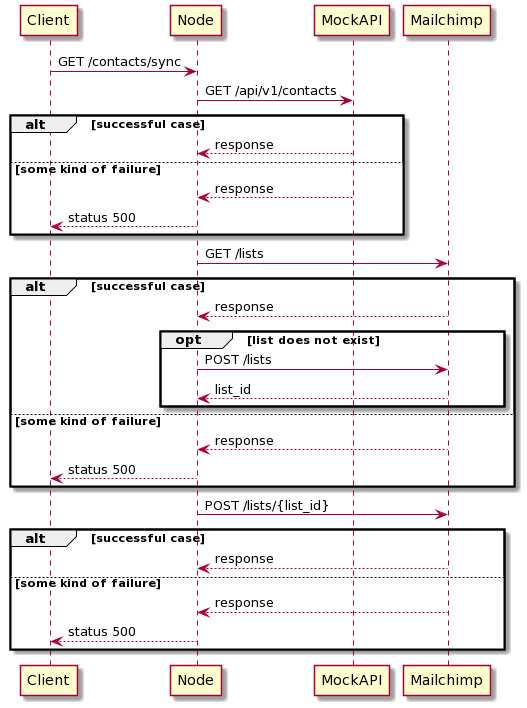

The diagram above was rendered by PlantUML. Its source (embedded in the PNG):
@startuml
Client -> Node: GET /contacts/sync
Node -> MockAPI: GET /api/v1/contacts
alt successful case
  MockAPI --> Node: response
else some kind of failure
  MockAPI --> Node: response
  Node --> Client: status 500 
end
Node -> Mailchimp: GET /lists
alt successful case
  Mailchimp --> Node: response
  opt list does not exist
    Node -> Mailchimp: POST /lists
    Mailchimp --> Node: list_id
  end
else some kind of failure
  Mailchimp --> Node: response
  Node --> Client: status 500
end
Node -> Mailchimp: POST /lists/{list_id}
alt successful case
  Mailchimp --> Node: response
else some kind of failure
  Mailchimp --> Node: response
  Node --> Client: status 500
end
@enduml